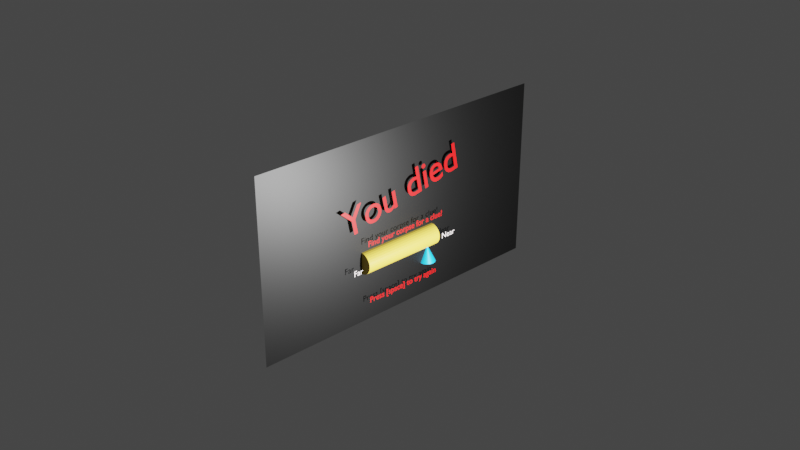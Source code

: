 # Source: DeathScreen.blend  (saved by Blender 2.91.10; exported with 4.5.12 LTS)
import bpy
from mathutils import Matrix  # noqa: F401  (used for matrix-valued properties, if any)

bpy.ops.wm.read_factory_settings(use_empty=True)
scene = bpy.context.scene
scene.name = 'Scene'

# ---- collections
col_collection = bpy.data.collections.new('Collection'); scene.collection.children.link(col_collection)

# ---- materials (node trees are filled in below, after node groups)
mat_material_001 = bpy.data.materials.new('Material.001')
mat_material_001.use_transparent_shadow = False
mat_material_002 = bpy.data.materials.new('Material.002')
mat_material_002.use_transparent_shadow = False
mat_material_003 = bpy.data.materials.new('Material.003')
mat_material_003.use_transparent_shadow = False
mat_material_004 = bpy.data.materials.new('Material.004')
mat_material_004.use_transparent_shadow = False
mat_material_005 = bpy.data.materials.new('Material.005')
mat_material_005.use_transparent_shadow = False

# ---- material node trees
mat_material_001.use_nodes = True; mat_material_001.node_tree.nodes.clear()
_N = mat_material_001.node_tree.nodes; _L = mat_material_001.node_tree.links
n0 = _N.new('ShaderNodeBsdfPrincipled'); n0.name = 'Principled BSDF'; n0.location = (10, 300)
n0.distribution = 'GGX'
n0.subsurface_method = 'BURLEY'
n0.inputs[0].default_value = (0.0, 0.0, 0.0, 1.0)
n0.inputs[3].default_value = 1.45
n0.inputs[27].default_value = (0.0, 0.0, 0.0, 1.0)
n0.inputs[28].default_value = 1.0
n1 = _N.new('ShaderNodeOutputMaterial'); n1.name = 'Material Output'; n1.location = (300, 300)
_L.new(n0.outputs[0], n1.inputs[0])
n1.is_active_output = True
mat_material_002.use_nodes = True; mat_material_002.node_tree.nodes.clear()
_N = mat_material_002.node_tree.nodes; _L = mat_material_002.node_tree.links
n0 = _N.new('ShaderNodeBsdfPrincipled'); n0.name = 'Principled BSDF'; n0.location = (10, 300)
n0.distribution = 'GGX'
n0.subsurface_method = 'BURLEY'
n0.inputs[0].default_value = (0.8, 0.0, 0.0004407, 1.0)
n0.inputs[3].default_value = 1.45
n0.inputs[27].default_value = (0.0, 0.0, 0.0, 1.0)
n0.inputs[28].default_value = 1.0
n1 = _N.new('ShaderNodeOutputMaterial'); n1.name = 'Material Output'; n1.location = (300, 300)
_L.new(n0.outputs[0], n1.inputs[0])
n1.is_active_output = True
mat_material_003.use_nodes = True; mat_material_003.node_tree.nodes.clear()
_N = mat_material_003.node_tree.nodes; _L = mat_material_003.node_tree.links
n0 = _N.new('ShaderNodeBsdfPrincipled'); n0.name = 'Principled BSDF'; n0.location = (10, 300)
n0.distribution = 'GGX'
n0.subsurface_method = 'BURLEY'
n0.inputs[0].default_value = (0.8, 0.5619, 0.06465, 1.0)
n0.inputs[3].default_value = 1.45
n0.inputs[27].default_value = (0.0, 0.0, 0.0, 1.0)
n0.inputs[28].default_value = 1.0
n1 = _N.new('ShaderNodeOutputMaterial'); n1.name = 'Material Output'; n1.location = (300, 300)
_L.new(n0.outputs[0], n1.inputs[0])
n1.is_active_output = True
mat_material_004.use_nodes = True; mat_material_004.node_tree.nodes.clear()
_N = mat_material_004.node_tree.nodes; _L = mat_material_004.node_tree.links
n0 = _N.new('ShaderNodeBsdfPrincipled'); n0.name = 'Principled BSDF'; n0.location = (10, 300)
n0.distribution = 'GGX'
n0.subsurface_method = 'BURLEY'
n0.inputs[0].default_value = (0.8, 0.7295, 0.7295, 1.0)
n0.inputs[3].default_value = 1.45
n0.inputs[27].default_value = (0.0, 0.0, 0.0, 1.0)
n0.inputs[28].default_value = 1.0
n1 = _N.new('ShaderNodeOutputMaterial'); n1.name = 'Material Output'; n1.location = (300, 300)
_L.new(n0.outputs[0], n1.inputs[0])
n1.is_active_output = True
mat_material_005.use_nodes = True; mat_material_005.node_tree.nodes.clear()
_N = mat_material_005.node_tree.nodes; _L = mat_material_005.node_tree.links
n0 = _N.new('ShaderNodeBsdfPrincipled'); n0.name = 'Principled BSDF'; n0.location = (10, 300)
n0.distribution = 'GGX'
n0.subsurface_method = 'BURLEY'
n0.inputs[0].default_value = (0.011, 0.4594, 0.8, 1.0)
n0.inputs[3].default_value = 1.45
n0.inputs[27].default_value = (0.0, 0.0, 0.0, 1.0)
n0.inputs[28].default_value = 1.0
n1 = _N.new('ShaderNodeOutputMaterial'); n1.name = 'Material Output'; n1.location = (300, 300)
_L.new(n0.outputs[0], n1.inputs[0])
n1.is_active_output = True

# ---- world
world_world = bpy.data.worlds.new('World'); scene.world = world_world
world_world.use_nodes = True; world_world.node_tree.nodes.clear()
_N = world_world.node_tree.nodes; _L = world_world.node_tree.links
n0 = _N.new('ShaderNodeOutputWorld'); n0.name = 'World Output'; n0.location = (300, 300)
n1 = _N.new('ShaderNodeBackground'); n1.name = 'Background'; n1.location = (10, 300)
n1.inputs[0].default_value = (0.05088, 0.05088, 0.05088, 1.0)
_L.new(n1.outputs[0], n0.inputs[0])
n0.is_active_output = True
world_world.color = (0.05088, 0.05088, 0.05088)
world_world.use_sun_shadow = False
world_world.sun_shadow_jitter_overblur = 0.0

# ---- cameras
cam_camera = bpy.data.cameras.new('Camera')
cam_camera.clip_end = 100.0
cam_camera.ortho_scale = 7.314

# ---- lights
light_light = bpy.data.lights.new('Light', 'POINT')
light_light.transmission_factor = 0.0
light_light.energy = 1000.0
light_light.shadow_soft_size = 0.1
light_light.shadow_maximum_resolution = 0.006
light_light.use_absolute_resolution = True

# ---- meshes
me_plane = bpy.data.meshes.new('Plane')
me_plane.from_pydata([(-1.0, -1.744, 0.0), (1.0, -1.744, 0.0), (-1.0, 1.85, 0.0), (1.0, 1.85, 0.0)], [], [(0, 1, 3, 2)])
_uv = me_plane.uv_layers.new(name='UVMap')
_uv.uv.foreach_set('vector', [0.0, 0.0, 1.0, 0.0, 1.0, 1.0, 0.0, 1.0])
me_plane.materials.append(mat_material_001)
me_plane.use_remesh_fix_poles = True
me_plane.use_remesh_preserve_attributes = False
me_plane.use_mirror_vertex_groups = False
me_plane.update()
me_cylinder = bpy.data.meshes.new('Cylinder')
me_cylinder.from_pydata([(0.0, 1.0, -0.9147), (0.0, 1.0, 1.0), (0.1951, 0.9808, -0.9147), (0.1951, 0.9808, 1.0), (0.3827, 0.9239, -0.9147), (0.3827, 0.9239, 1.0), (0.5556, 0.8315, -0.9147), (0.5556, 0.8315, 1.0), (0.7071, 0.7071, -0.9147), (0.7071, 0.7071, 1.0), (0.8315, 0.5556, -0.9147), (0.8315, 0.5556, 1.0), (0.9239, 0.3827, -0.9147), (0.9239, 0.3827, 1.0), (0.9808, 0.1951, -0.9147), (0.9808, 0.1951, 1.0), (1.0, 9.153e-08, -0.9147), (1.0, 7.55e-08, 1.0), (0.9808, -0.1951, -0.9147), (0.9808, -0.1951, 1.0), (0.9239, -0.3827, -0.9147), (0.9239, -0.3827, 1.0), (0.8315, -0.5556, -0.9147), (0.8315, -0.5556, 1.0), (0.7071, -0.7071, -0.9147), (0.7071, -0.7071, 1.0), (0.5556, -0.8315, -0.9147), (0.5556, -0.8315, 1.0), (0.3827, -0.9239, -0.9147), (0.3827, -0.9239, 1.0), (0.1951, -0.9808, -0.9147), (0.1951, -0.9808, 1.0), (-3.258e-07, -1.0, -0.9147), (-3.258e-07, -1.0, 1.0), (-0.1951, -0.9808, -0.9147), (-0.1951, -0.9808, 1.0), (-0.3827, -0.9239, -0.9147), (-0.3827, -0.9239, 1.0), (-0.5556, -0.8315, -0.9147), (-0.5556, -0.8315, 1.0), (-0.7071, -0.7071, -0.9147), (-0.7071, -0.7071, 1.0), (-0.8315, -0.5556, -0.9147), (-0.8315, -0.5556, 1.0), (-0.9239, -0.3827, -0.9147), (-0.9239, -0.3827, 1.0), (-0.9808, -0.1951, -0.9147), (-0.9808, -0.1951, 1.0), (-1.0, 9.816e-07, -0.9147), (-1.0, 9.656e-07, 1.0), (-0.9808, 0.1951, -0.9147), (-0.9808, 0.1951, 1.0), (-0.9239, 0.3827, -0.9147), (-0.9239, 0.3827, 1.0), (-0.8315, 0.5556, -0.9147), (-0.8315, 0.5556, 1.0), (-0.7071, 0.7071, -0.9147), (-0.7071, 0.7071, 1.0), (-0.5556, 0.8315, -0.9147), (-0.5556, 0.8315, 1.0), (-0.3827, 0.9239, -0.9147), (-0.3827, 0.9239, 1.0), (-0.1951, 0.9808, -0.9147), (-0.1951, 0.9808, 1.0)], [], [(0, 1, 3, 2), (2, 3, 5, 4), (4, 5, 7, 6), (6, 7, 9, 8), (8, 9, 11, 10), (10, 11, 13, 12), (12, 13, 15, 14), (14, 15, 17, 16), (16, 17, 19, 18), (18, 19, 21, 20), (20, 21, 23, 22), (22, 23, 25, 24), (24, 25, 27, 26), (26, 27, 29, 28), (28, 29, 31, 30), (30, 31, 33, 32), (32, 33, 35, 34), (34, 35, 37, 36), (36, 37, 39, 38), (38, 39, 41, 40), (40, 41, 43, 42), (42, 43, 45, 44), (44, 45, 47, 46), (46, 47, 49, 48), (48, 49, 51, 50), (50, 51, 53, 52), (52, 53, 55, 54), (54, 55, 57, 56), (56, 57, 59, 58), (58, 59, 61, 60), (3, 1, 63, 61, 59, 57, 55, 53, 51, 49, 47, 45, 43, 41, 39, 37, 35, 33, 31, 29, 27, 25, 23, 21, 19, 17, 15, 13, 11, 9, 7, 5), (60, 61, 63, 62), (62, 63, 1, 0), (0, 2, 4, 6, 8, 10, 12, 14, 16, 18, 20, 22, 24, 26, 28, 30, 32, 34, 36, 38, 40, 42, 44, 46, 48, 50, 52, 54, 56, 58, 60, 62)])
_uv = me_cylinder.uv_layers.new(name='UVMap')
_uv.uv.foreach_set('vector', [1.0, 0.5, 1.0, 1.0, 0.9688, 1.0, 0.9688, 0.5, 0.9688, 0.5, 0.9688, 1.0, 0.9375, 1.0, 0.9375, 0.5, 0.9375, 0.5, 0.9375, 1.0, 0.9062, 1.0, 0.9062, 0.5, 0.9062, 0.5, 0.9062, 1.0, 0.875, 1.0, 0.875, 0.5, 0.875, 0.5, 0.875, 1.0, 0.8438, 1.0, 0.8438, 0.5, 0.8438, 0.5, 0.8438, 1.0, 0.8125, 1.0, 0.8125, 0.5, 0.8125, 0.5, 0.8125, 1.0, 0.7812, 1.0, 0.7812, 0.5, 0.7812, 0.5, 0.7812, 1.0, 0.75, 1.0, 0.75, 0.5, 0.75, 0.5, 0.75, 1.0, 0.7188, 1.0, 0.7188, 0.5, 0.7188, 0.5, 0.7188, 1.0, 0.6875, 1.0, 0.6875, 0.5, 0.6875, 0.5, 0.6875, 1.0, 0.6562, 1.0, 0.6562, 0.5, 0.6562, 0.5, 0.6562, 1.0, 0.625, 1.0, 0.625, 0.5, 0.625, 0.5, 0.625, 1.0, 0.5938, 1.0, 0.5938, 0.5, 0.5938, 0.5, 0.5938, 1.0, 0.5625, 1.0, 0.5625, 0.5, 0.5625, 0.5, 0.5625, 1.0, 0.5312, 1.0, 0.5312, 0.5, 0.5312, 0.5, 0.5312, 1.0, 0.5, 1.0, 0.5, 0.5, 0.5, 0.5, 0.5, 1.0, 0.4688, 1.0, 0.4688, 0.5, 0.4688, 0.5, 0.4688, 1.0, 0.4375, 1.0, 0.4375, 0.5, 0.4375, 0.5, 0.4375, 1.0, 0.4062, 1.0, 0.4062, 0.5, 0.4062, 0.5, 0.4062, 1.0, 0.375, 1.0, 0.375, 0.5, 0.375, 0.5, 0.375, 1.0, 0.3438, 1.0, 0.3438, 0.5, 0.3438, 0.5, 0.3438, 1.0, 0.3125, 1.0, 0.3125, 0.5, 0.3125, 0.5, 0.3125, 1.0, 0.2812, 1.0, 0.2812, 0.5, 0.2812, 0.5, 0.2812, 1.0, 0.25, 1.0, 0.25, 0.5, 0.25, 0.5, 0.25, 1.0, 0.2188, 1.0, 0.2188, 0.5, 0.2188, 0.5, 0.2188, 1.0, 0.1875, 1.0, 0.1875, 0.5, 0.1875, 0.5, 0.1875, 1.0, 0.1562, 1.0, 0.1562, 0.5, 0.1562, 0.5, 0.1562, 1.0, 0.125, 1.0, 0.125, 0.5, 0.125, 0.5, 0.125, 1.0, 0.09375, 1.0, 0.09375, 0.5, 0.09375, 0.5, 0.09375, 1.0, 0.0625, 1.0, 0.0625, 0.5, 0.2968, 0.4854, 0.25, 0.49, 0.2032, 0.4854, 0.1582, 0.4717, 0.1167, 0.4496, 0.08029, 0.4197, 0.05045, 0.3833, 0.02827, 0.3418, 0.01461, 0.2968, 0.01, 0.25, 0.01461, 0.2032, 0.02827, 0.1582, 0.05045, 0.1167, 0.08029, 0.08029, 0.1167, 0.05045, 0.1582, 0.02827, 0.2032, 0.01461, 0.25, 0.01, 0.2968, 0.01461, 0.3418, 0.02827, 0.3833, 0.05045, 0.4197, 0.08029, 0.4496, 0.1167, 0.4717, 0.1582, 0.4854, 0.2032, 0.49, 0.25, 0.4854, 0.2968, 0.4717, 0.3418, 0.4496, 0.3833, 0.4197, 0.4197, 0.3833, 0.4496, 0.3418, 0.4717, 0.0625, 0.5, 0.0625, 1.0, 0.03125, 1.0, 0.03125, 0.5, 0.03125, 0.5, 0.03125, 1.0, 0.0, 1.0, 0.0, 0.5, 0.75, 0.49, 0.7968, 0.4854, 0.8418, 0.4717, 0.8833, 0.4496, 0.9197, 0.4197, 0.9496, 0.3833, 0.9717, 0.3418, 0.9854, 0.2968, 0.99, 0.25, 0.9854, 0.2032, 0.9717, 0.1582, 0.9496, 0.1167, 0.9197, 0.08029, 0.8833, 0.05045, 0.8418, 0.02827, 0.7968, 0.01461, 0.75, 0.01, 0.7032, 0.01461, 0.6582, 0.02827, 0.6167, 0.05045, 0.5803, 0.08029, 0.5504, 0.1167, 0.5283, 0.1582, 0.5146, 0.2032, 0.51, 0.25, 0.5146, 0.2968, 0.5283, 0.3418, 0.5504, 0.3833, 0.5803, 0.4197, 0.6167, 0.4496, 0.6582, 0.4717, 0.7032, 0.4854])
me_cylinder.materials.append(mat_material_003)
me_cylinder.use_remesh_fix_poles = True
me_cylinder.use_remesh_preserve_attributes = False
me_cylinder.use_mirror_vertex_groups = False
me_cylinder.update()
me_cone = bpy.data.meshes.new('Cone')
me_cone.from_pydata([(0.0, 1.0, -1.0), (0.1951, 0.9808, -1.0), (0.3827, 0.9239, -1.0), (0.5556, 0.8315, -1.0), (0.7071, 0.7071, -1.0), (0.8315, 0.5556, -1.0), (0.9239, 0.3827, -1.0), (0.9808, 0.1951, -1.0), (1.0, 7.55e-08, -1.0), (0.9808, -0.1951, -1.0), (0.9239, -0.3827, -1.0), (0.8315, -0.5556, -1.0), (0.7071, -0.7071, -1.0), (0.5556, -0.8315, -1.0), (0.3827, -0.9239, -1.0), (0.1951, -0.9808, -1.0), (-3.258e-07, -1.0, -1.0), (-0.1951, -0.9808, -1.0), (-0.3827, -0.9239, -1.0), (-0.5556, -0.8315, -1.0), (-0.7071, -0.7071, -1.0), (-0.8315, -0.5556, -1.0), (-0.9239, -0.3827, -1.0), (-0.9808, -0.1951, -1.0), (-1.0, 9.656e-07, -1.0), (-0.9808, 0.1951, -1.0), (-0.9239, 0.3827, -1.0), (-0.8315, 0.5556, -1.0), (-0.7071, 0.7071, -1.0), (-0.5556, 0.8315, -1.0), (-0.3827, 0.9239, -1.0), (-0.1951, 0.9808, -1.0), (0.0, 0.0, 1.0)], [], [(0, 32, 1), (1, 32, 2), (2, 32, 3), (3, 32, 4), (4, 32, 5), (5, 32, 6), (6, 32, 7), (7, 32, 8), (8, 32, 9), (9, 32, 10), (10, 32, 11), (11, 32, 12), (12, 32, 13), (13, 32, 14), (14, 32, 15), (15, 32, 16), (16, 32, 17), (17, 32, 18), (18, 32, 19), (19, 32, 20), (20, 32, 21), (21, 32, 22), (22, 32, 23), (23, 32, 24), (24, 32, 25), (25, 32, 26), (26, 32, 27), (27, 32, 28), (28, 32, 29), (29, 32, 30), (0, 1, 2, 3, 4, 5, 6, 7, 8, 9, 10, 11, 12, 13, 14, 15, 16, 17, 18, 19, 20, 21, 22, 23, 24, 25, 26, 27, 28, 29, 30, 31), (30, 32, 31), (31, 32, 0)])
_uv = me_cone.uv_layers.new(name='UVMap')
_uv.uv.foreach_set('vector', [0.25, 0.49, 0.25, 0.25, 0.2968, 0.4854, 0.2968, 0.4854, 0.25, 0.25, 0.3418, 0.4717, 0.3418, 0.4717, 0.25, 0.25, 0.3833, 0.4496, 0.3833, 0.4496, 0.25, 0.25, 0.4197, 0.4197, 0.4197, 0.4197, 0.25, 0.25, 0.4496, 0.3833, 0.4496, 0.3833, 0.25, 0.25, 0.4717, 0.3418, 0.4717, 0.3418, 0.25, 0.25, 0.4854, 0.2968, 0.4854, 0.2968, 0.25, 0.25, 0.49, 0.25, 0.49, 0.25, 0.25, 0.25, 0.4854, 0.2032, 0.4854, 0.2032, 0.25, 0.25, 0.4717, 0.1582, 0.4717, 0.1582, 0.25, 0.25, 0.4496, 0.1167, 0.4496, 0.1167, 0.25, 0.25, 0.4197, 0.08029, 0.4197, 0.08029, 0.25, 0.25, 0.3833, 0.05045, 0.3833, 0.05045, 0.25, 0.25, 0.3418, 0.02827, 0.3418, 0.02827, 0.25, 0.25, 0.2968, 0.01461, 0.2968, 0.01461, 0.25, 0.25, 0.25, 0.01, 0.25, 0.01, 0.25, 0.25, 0.2032, 0.01461, 0.2032, 0.01461, 0.25, 0.25, 0.1582, 0.02827, 0.1582, 0.02827, 0.25, 0.25, 0.1167, 0.05045, 0.1167, 0.05045, 0.25, 0.25, 0.08029, 0.08029, 0.08029, 0.08029, 0.25, 0.25, 0.05045, 0.1167, 0.05045, 0.1167, 0.25, 0.25, 0.02827, 0.1582, 0.02827, 0.1582, 0.25, 0.25, 0.01461, 0.2032, 0.01461, 0.2032, 0.25, 0.25, 0.01, 0.25, 0.01, 0.25, 0.25, 0.25, 0.01461, 0.2968, 0.01461, 0.2968, 0.25, 0.25, 0.02827, 0.3418, 0.02827, 0.3418, 0.25, 0.25, 0.05045, 0.3833, 0.05045, 0.3833, 0.25, 0.25, 0.08029, 0.4197, 0.08029, 0.4197, 0.25, 0.25, 0.1167, 0.4496, 0.1167, 0.4496, 0.25, 0.25, 0.1582, 0.4717, 0.75, 0.49, 0.7968, 0.4854, 0.8418, 0.4717, 0.8833, 0.4496, 0.9197, 0.4197, 0.9496, 0.3833, 0.9717, 0.3418, 0.9854, 0.2968, 0.99, 0.25, 0.9854, 0.2032, 0.9717, 0.1582, 0.9496, 0.1167, 0.9197, 0.08029, 0.8833, 0.05045, 0.8418, 0.02827, 0.7968, 0.01461, 0.75, 0.01, 0.7032, 0.01461, 0.6582, 0.02827, 0.6167, 0.05045, 0.5803, 0.08029, 0.5504, 0.1167, 0.5283, 0.1582, 0.5146, 0.2032, 0.51, 0.25, 0.5146, 0.2968, 0.5283, 0.3418, 0.5504, 0.3833, 0.5803, 0.4197, 0.6167, 0.4496, 0.6582, 0.4717, 0.7032, 0.4854, 0.1582, 0.4717, 0.25, 0.25, 0.2032, 0.4854, 0.2032, 0.4854, 0.25, 0.25, 0.25, 0.49])
me_cone.materials.append(mat_material_005)
me_cone.use_remesh_fix_poles = True
me_cone.use_remesh_preserve_attributes = False
me_cone.use_mirror_vertex_groups = False
me_cone.update()

# ---- curves / text
txt_text = bpy.data.curves.new('Text', 'FONT')
txt_text.dimensions = '2D'
txt_text.body = 'You died'
txt_text.materials.append(mat_material_002)
txt_text.use_path_clamp = True
txt_text_001 = bpy.data.curves.new('Text.001', 'FONT')
txt_text_001.dimensions = '2D'
txt_text_001.body = 'Find your corpse for a clue!'
txt_text_001.materials.append(mat_material_002)
txt_text_001.use_path_clamp = True
txt_text_002 = bpy.data.curves.new('Text.002', 'FONT')
txt_text_002.dimensions = '2D'
txt_text_002.body = 'Far'
txt_text_002.materials.append(mat_material_004)
txt_text_002.use_path_clamp = True
txt_text_003 = bpy.data.curves.new('Text.003', 'FONT')
txt_text_003.dimensions = '2D'
txt_text_003.body = 'Near'
txt_text_003.materials.append(mat_material_004)
txt_text_003.use_path_clamp = True
txt_text_005 = bpy.data.curves.new('Text.005', 'FONT')
txt_text_005.dimensions = '2D'
txt_text_005.body = 'Press [space] to try again'
txt_text_005.materials.append(mat_material_002)
txt_text_005.use_path_clamp = True

# ---- objects
ob_light = bpy.data.objects.new('Light', light_light)
ob_camera = bpy.data.objects.new('Camera', cam_camera)
ob_plane = bpy.data.objects.new('Plane', me_plane)
ob_text = bpy.data.objects.new('Text', txt_text)
ob_text_001 = bpy.data.objects.new('Text.001', txt_text_001)
ob_cylinder = bpy.data.objects.new('Cylinder', me_cylinder)
ob_text_002 = bpy.data.objects.new('Text.002', txt_text_002)
ob_text_003 = bpy.data.objects.new('Text.003', txt_text_003)
ob_farometer = bpy.data.objects.new('Farometer', me_cone)
ob_text_004 = bpy.data.objects.new('Text.004', txt_text_005)

# ---- transforms, parenting, visibility, modifiers, constraints
ob_light.location = (2.466, -0.01878, -0.1583)
ob_light.rotation_euler = (0.6503, 0.05522, 1.866)
ob_light.lock_rotations_4d = False
ob_light.empty_display_type = 'ARROWS'
ob_light.color = (0.0, 0.0, 0.0, 0.0)
ob_light.lineart.crease_threshold = 0.0
ob_camera.location = (7.359, -6.926, 4.958)
ob_camera.rotation_euler = (1.109, 0.0, 0.8149)
ob_camera.lock_rotations_4d = False
ob_camera.empty_display_type = 'ARROWS'
ob_camera.color = (0.0, 0.0, 0.0, 0.0)
ob_camera.display_type = 'WIRE'
ob_camera.lineart.crease_threshold = 0.0
ob_plane.location = (0.0, 0.0, 0.0)
ob_plane.rotation_euler = (-0.0, 1.571, 0.0)
ob_plane.lineart.crease_threshold = 0.0
ob_text.location = (0.05322, -0.7527, 0.03788)
ob_text.rotation_euler = (1.571, -0.2027, 1.571)
ob_text.scale = (0.4355, 0.4355, 0.4355)
ob_text.lineart.crease_threshold = 0.0
ob_text_001.location = (0.08669, -0.5019, -0.1157)
ob_text_001.rotation_euler = (1.571, -0.005905, 1.571)
ob_text_001.scale = (0.09203, 0.09203, 0.09203)
ob_text_001.lineart.crease_threshold = 0.0
ob_cylinder.location = (0.0, 0.0, -0.3252)
ob_cylinder.rotation_euler = (1.571, -0.0, 0.0)
ob_cylinder.scale = (0.1192, 0.1192, 0.5125)
ob_cylinder.lineart.crease_threshold = 0.0
ob_text_002.location = (0.106, -0.7091, -0.3681)
ob_text_002.rotation_euler = (1.571, -0.005905, 1.571)
ob_text_002.scale = (0.09203, 0.09203, 0.09203)
ob_text_002.lineart.crease_threshold = 0.0
ob_text_003.location = (0.106, 0.5104, -0.3681)
ob_text_003.rotation_euler = (1.571, -0.005905, 1.571)
ob_text_003.scale = (0.09203, 0.09203, 0.09203)
ob_text_003.lineart.crease_threshold = 0.0
ob_farometer.location = (0.0, 0.4031, -0.5364)
ob_farometer.scale = (0.09117, 0.09117, 0.09117)
ob_farometer.lineart.crease_threshold = 0.0
ob_text_004.location = (0.08669, -0.4875, -0.753)
ob_text_004.rotation_euler = (1.571, -0.005905, 1.571)
ob_text_004.scale = (0.09203, 0.09203, 0.09203)
ob_text_004.lineart.crease_threshold = 0.0

# ---- collection membership
col_collection.objects.link(ob_light)
col_collection.objects.link(ob_camera)
col_collection.objects.link(ob_plane)
col_collection.objects.link(ob_text)
col_collection.objects.link(ob_text_001)
col_collection.objects.link(ob_cylinder)
col_collection.objects.link(ob_text_002)
col_collection.objects.link(ob_text_003)
col_collection.objects.link(ob_farometer)
col_collection.objects.link(ob_text_004)

# ---- scene / render settings (as saved in the file)
scene.camera = ob_camera
scene.frame_start = 1; scene.frame_end = 250; scene.frame_set(1)
scene.render.engine = 'BLENDER_EEVEE_NEXT'
scene.cycles.use_denoising = False
scene.cycles.samples = 128
scene.cycles.sampling_pattern = 'TABULATED_SOBOL'
scene.cycles.use_adaptive_sampling = False
scene.cycles.use_light_tree = False
scene.view_settings.view_transform = 'Filmic'
bpy.context.view_layer.update()
